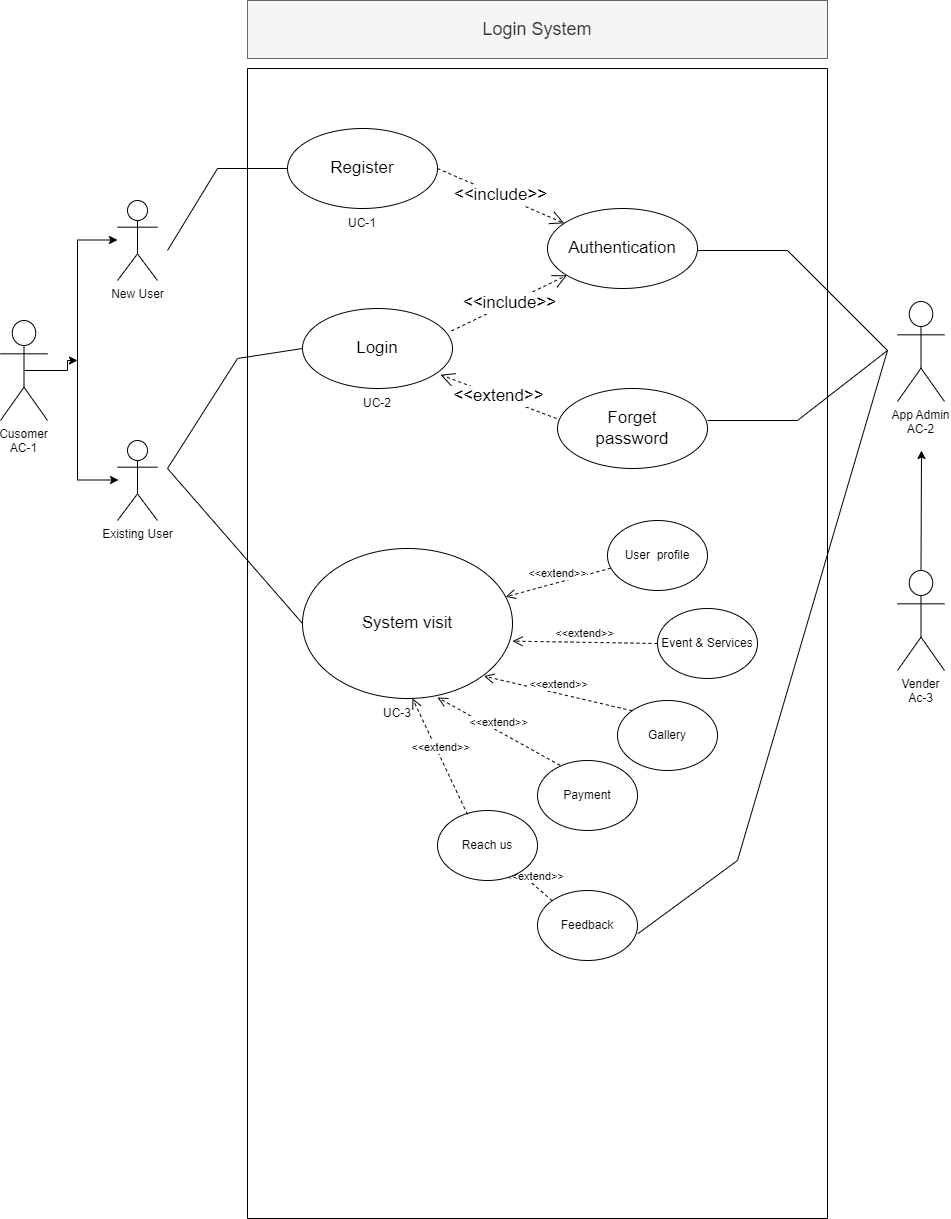

The diagram above was exported from draw.io. Its source (the exported page's mxGraphModel, read from the mxfile embedded in the PNG):
<mxGraphModel dx="1050" dy="1672" grid="1" gridSize="10" guides="1" tooltips="1" connect="1" arrows="1" fold="1" page="1" pageScale="1" pageWidth="850" pageHeight="1100" math="0" shadow="0">
  <root>
    <mxCell id="0" />
    <mxCell id="1" parent="0" />
    <mxCell id="NtRGN47YQRYzibgpyGAU-9" style="edgeStyle=orthogonalEdgeStyle;rounded=0;orthogonalLoop=1;jettySize=auto;html=1;exitX=0.5;exitY=0.5;exitDx=0;exitDy=0;exitPerimeter=0;" parent="1" source="NtRGN47YQRYzibgpyGAU-1" edge="1">
      <mxGeometry relative="1" as="geometry">
        <mxPoint x="80" y="280" as="targetPoint" />
      </mxGeometry>
    </mxCell>
    <mxCell id="NtRGN47YQRYzibgpyGAU-1" value="Cusomer&#10;AC-1&#10;" style="shape=umlActor;verticalLabelPosition=bottom;verticalAlign=top;outlineConnect=0;" parent="1" vertex="1">
      <mxGeometry x="3" y="240" width="47" height="100" as="geometry" />
    </mxCell>
    <mxCell id="NtRGN47YQRYzibgpyGAU-2" value="New User" style="shape=umlActor;verticalLabelPosition=bottom;verticalAlign=top;html=1;outlineConnect=0;" parent="1" vertex="1">
      <mxGeometry x="120" y="120" width="40" height="80" as="geometry" />
    </mxCell>
    <mxCell id="NtRGN47YQRYzibgpyGAU-3" value="Existing User" style="shape=umlActor;verticalLabelPosition=bottom;verticalAlign=top;html=1;outlineConnect=0;" parent="1" vertex="1">
      <mxGeometry x="120" y="360" width="40" height="80" as="geometry" />
    </mxCell>
    <mxCell id="NtRGN47YQRYzibgpyGAU-6" value="" style="endArrow=none;html=1;rounded=0;" parent="1" edge="1">
      <mxGeometry width="50" height="50" relative="1" as="geometry">
        <mxPoint x="80" y="400" as="sourcePoint" />
        <mxPoint x="80" y="160" as="targetPoint" />
      </mxGeometry>
    </mxCell>
    <mxCell id="NtRGN47YQRYzibgpyGAU-10" value="" style="endArrow=classic;html=1;rounded=0;" parent="1" edge="1">
      <mxGeometry width="50" height="50" relative="1" as="geometry">
        <mxPoint x="80" y="159.5" as="sourcePoint" />
        <mxPoint x="120" y="159.5" as="targetPoint" />
      </mxGeometry>
    </mxCell>
    <mxCell id="NtRGN47YQRYzibgpyGAU-13" value="" style="endArrow=classic;html=1;rounded=0;" parent="1" edge="1">
      <mxGeometry width="50" height="50" relative="1" as="geometry">
        <mxPoint x="81" y="399.5" as="sourcePoint" />
        <mxPoint x="121" y="399.5" as="targetPoint" />
      </mxGeometry>
    </mxCell>
    <mxCell id="NtRGN47YQRYzibgpyGAU-15" value="" style="swimlane;whiteSpace=wrap;html=1;align=center;startSize=0;" parent="1" vertex="1">
      <mxGeometry x="250" y="-12" width="580" height="1150" as="geometry" />
    </mxCell>
    <mxCell id="NtRGN47YQRYzibgpyGAU-16" value="Register" style="ellipse;whiteSpace=wrap;html=1;fontSize=17;" parent="NtRGN47YQRYzibgpyGAU-15" vertex="1">
      <mxGeometry x="40" y="60" width="150" height="80" as="geometry" />
    </mxCell>
    <mxCell id="NtRGN47YQRYzibgpyGAU-17" value="Login" style="ellipse;whiteSpace=wrap;html=1;fontSize=17;" parent="NtRGN47YQRYzibgpyGAU-15" vertex="1">
      <mxGeometry x="55" y="240" width="150" height="80" as="geometry" />
    </mxCell>
    <mxCell id="NtRGN47YQRYzibgpyGAU-18" value="Authentication" style="ellipse;whiteSpace=wrap;html=1;fontSize=17;" parent="NtRGN47YQRYzibgpyGAU-15" vertex="1">
      <mxGeometry x="300" y="140" width="150" height="80" as="geometry" />
    </mxCell>
    <mxCell id="NtRGN47YQRYzibgpyGAU-22" value="Forget&lt;br&gt;password" style="ellipse;whiteSpace=wrap;html=1;fontSize=17;" parent="NtRGN47YQRYzibgpyGAU-15" vertex="1">
      <mxGeometry x="310" y="320" width="150" height="80" as="geometry" />
    </mxCell>
    <mxCell id="NtRGN47YQRYzibgpyGAU-23" value="&amp;lt;&amp;lt;include&amp;gt;&amp;gt;" style="endArrow=open;endSize=12;dashed=1;html=1;rounded=0;fontSize=17;exitX=0.994;exitY=0.28;exitDx=0;exitDy=0;exitPerimeter=0;" parent="NtRGN47YQRYzibgpyGAU-15" source="NtRGN47YQRYzibgpyGAU-17" target="NtRGN47YQRYzibgpyGAU-18" edge="1">
      <mxGeometry width="160" relative="1" as="geometry">
        <mxPoint x="190" y="270" as="sourcePoint" />
        <mxPoint x="350" y="270" as="targetPoint" />
      </mxGeometry>
    </mxCell>
    <mxCell id="NtRGN47YQRYzibgpyGAU-24" value="&amp;lt;&amp;lt;include&amp;gt;&amp;gt;" style="endArrow=open;endSize=12;dashed=1;html=1;rounded=0;fontSize=17;exitX=1;exitY=0.5;exitDx=0;exitDy=0;" parent="NtRGN47YQRYzibgpyGAU-15" source="NtRGN47YQRYzibgpyGAU-16" target="NtRGN47YQRYzibgpyGAU-18" edge="1">
      <mxGeometry width="160" relative="1" as="geometry">
        <mxPoint x="200" y="90" as="sourcePoint" />
        <mxPoint x="305.22989690721886" y="40.00412371133922" as="targetPoint" />
      </mxGeometry>
    </mxCell>
    <mxCell id="NtRGN47YQRYzibgpyGAU-25" value="&amp;lt;&amp;lt;extend&amp;gt;&amp;gt;" style="endArrow=open;endSize=12;dashed=1;html=1;rounded=0;fontSize=17;entryX=0.926;entryY=0.828;entryDx=0;entryDy=0;entryPerimeter=0;" parent="NtRGN47YQRYzibgpyGAU-15" edge="1">
      <mxGeometry width="160" relative="1" as="geometry">
        <mxPoint x="309" y="350" as="sourcePoint" />
        <mxPoint x="192.9000000000001" y="306.24" as="targetPoint" />
      </mxGeometry>
    </mxCell>
    <mxCell id="NtRGN47YQRYzibgpyGAU-31" value="" style="endArrow=none;html=1;rounded=0;fontSize=17;" parent="NtRGN47YQRYzibgpyGAU-15" edge="1">
      <mxGeometry width="50" height="50" relative="1" as="geometry">
        <mxPoint x="-80" y="182" as="sourcePoint" />
        <mxPoint x="40" y="100" as="targetPoint" />
        <Array as="points">
          <mxPoint x="-30" y="100" />
        </Array>
      </mxGeometry>
    </mxCell>
    <mxCell id="NtRGN47YQRYzibgpyGAU-42" value="" style="endArrow=none;html=1;rounded=0;fontSize=17;exitX=0;exitY=0.5;exitDx=0;exitDy=0;" parent="NtRGN47YQRYzibgpyGAU-15" source="NtRGN47YQRYzibgpyGAU-44" edge="1">
      <mxGeometry width="50" height="50" relative="1" as="geometry">
        <mxPoint x="60" y="550" as="sourcePoint" />
        <mxPoint x="55" y="280" as="targetPoint" />
        <Array as="points">
          <mxPoint x="-80" y="400" />
          <mxPoint x="-10" y="290" />
        </Array>
      </mxGeometry>
    </mxCell>
    <mxCell id="NtRGN47YQRYzibgpyGAU-44" value="System visit" style="ellipse;whiteSpace=wrap;html=1;fontSize=17;container=1;" parent="NtRGN47YQRYzibgpyGAU-15" vertex="1">
      <mxGeometry x="55" y="480" width="210" height="150" as="geometry" />
    </mxCell>
    <mxCell id="AkzXM_KAlC4blV6uqlfE-1" value="" style="endArrow=none;html=1;rounded=0;exitX=0;exitY=0.5;exitDx=0;exitDy=0;" parent="NtRGN47YQRYzibgpyGAU-15" edge="1">
      <mxGeometry width="50" height="50" relative="1" as="geometry">
        <mxPoint x="55.99999999999909" y="555" as="sourcePoint" />
        <mxPoint x="56" y="555" as="targetPoint" />
      </mxGeometry>
    </mxCell>
    <mxCell id="AkzXM_KAlC4blV6uqlfE-2" value="&amp;lt;&amp;lt;extend&amp;gt;&amp;gt;" style="html=1;verticalAlign=bottom;endArrow=open;dashed=1;endSize=8;rounded=0;" parent="NtRGN47YQRYzibgpyGAU-15" source="AkzXM_KAlC4blV6uqlfE-3" target="NtRGN47YQRYzibgpyGAU-44" edge="1">
      <mxGeometry relative="1" as="geometry">
        <mxPoint x="330" y="590" as="sourcePoint" />
        <mxPoint x="280" y="574.47" as="targetPoint" />
      </mxGeometry>
    </mxCell>
    <mxCell id="AkzXM_KAlC4blV6uqlfE-3" value="User&amp;nbsp; profile" style="ellipse;whiteSpace=wrap;html=1;" parent="NtRGN47YQRYzibgpyGAU-15" vertex="1">
      <mxGeometry x="360" y="452" width="100" height="70" as="geometry" />
    </mxCell>
    <mxCell id="AkzXM_KAlC4blV6uqlfE-4" value="Event &amp;amp; Services" style="ellipse;whiteSpace=wrap;html=1;" parent="NtRGN47YQRYzibgpyGAU-15" vertex="1">
      <mxGeometry x="410" y="540" width="100" height="70" as="geometry" />
    </mxCell>
    <mxCell id="AkzXM_KAlC4blV6uqlfE-5" value="Gallery" style="ellipse;whiteSpace=wrap;html=1;" parent="NtRGN47YQRYzibgpyGAU-15" vertex="1">
      <mxGeometry x="370" y="632" width="100" height="70" as="geometry" />
    </mxCell>
    <mxCell id="AkzXM_KAlC4blV6uqlfE-6" value="Payment" style="ellipse;whiteSpace=wrap;html=1;" parent="NtRGN47YQRYzibgpyGAU-15" vertex="1">
      <mxGeometry x="290" y="692" width="100" height="70" as="geometry" />
    </mxCell>
    <mxCell id="AkzXM_KAlC4blV6uqlfE-7" value="&amp;lt;&amp;lt;extend&amp;gt;&amp;gt;" style="html=1;verticalAlign=bottom;endArrow=open;dashed=1;endSize=8;rounded=0;exitX=0;exitY=0.5;exitDx=0;exitDy=0;" parent="NtRGN47YQRYzibgpyGAU-15" source="AkzXM_KAlC4blV6uqlfE-4" edge="1">
      <mxGeometry relative="1" as="geometry">
        <mxPoint x="344.20778953063154" y="551.9993807905968" as="sourcePoint" />
        <mxPoint x="264.99581210759106" y="572.6422550895892" as="targetPoint" />
      </mxGeometry>
    </mxCell>
    <mxCell id="AkzXM_KAlC4blV6uqlfE-8" value="&amp;lt;&amp;lt;extend&amp;gt;&amp;gt;" style="html=1;verticalAlign=bottom;endArrow=open;dashed=1;endSize=8;rounded=0;exitX=0;exitY=0;exitDx=0;exitDy=0;" parent="NtRGN47YQRYzibgpyGAU-15" source="AkzXM_KAlC4blV6uqlfE-5" edge="1">
      <mxGeometry relative="1" as="geometry">
        <mxPoint x="381.5" y="610" as="sourcePoint" />
        <mxPoint x="236.49581210759106" y="607.6422550895891" as="targetPoint" />
      </mxGeometry>
    </mxCell>
    <mxCell id="AkzXM_KAlC4blV6uqlfE-9" value="&amp;lt;&amp;lt;extend&amp;gt;&amp;gt;" style="html=1;verticalAlign=bottom;endArrow=open;dashed=1;endSize=8;rounded=0;exitX=0.226;exitY=0.069;exitDx=0;exitDy=0;exitPerimeter=0;" parent="NtRGN47YQRYzibgpyGAU-15" source="AkzXM_KAlC4blV6uqlfE-6" edge="1">
      <mxGeometry relative="1" as="geometry">
        <mxPoint x="378.1983515678189" y="673.5737362071922" as="sourcePoint" />
        <mxPoint x="189.99581210759106" y="629.0022550895891" as="targetPoint" />
      </mxGeometry>
    </mxCell>
    <mxCell id="AkzXM_KAlC4blV6uqlfE-12" value="Feedback" style="ellipse;whiteSpace=wrap;html=1;" parent="NtRGN47YQRYzibgpyGAU-15" vertex="1">
      <mxGeometry x="290" y="822" width="100" height="70" as="geometry" />
    </mxCell>
    <mxCell id="AkzXM_KAlC4blV6uqlfE-34" value="&amp;lt;&amp;lt;extend&amp;gt;&amp;gt;" style="html=1;verticalAlign=bottom;endArrow=open;dashed=1;endSize=8;rounded=0;exitX=0;exitY=0;exitDx=0;exitDy=0;" parent="NtRGN47YQRYzibgpyGAU-15" source="AkzXM_KAlC4blV6uqlfE-12" edge="1">
      <mxGeometry relative="1" as="geometry">
        <mxPoint x="441" y="774" as="sourcePoint" />
        <mxPoint x="270" y="802" as="targetPoint" />
      </mxGeometry>
    </mxCell>
    <mxCell id="AkzXM_KAlC4blV6uqlfE-36" value="" style="endArrow=none;html=1;rounded=0;" parent="NtRGN47YQRYzibgpyGAU-15" edge="1">
      <mxGeometry width="50" height="50" relative="1" as="geometry">
        <mxPoint x="450" y="182" as="sourcePoint" />
        <mxPoint x="460" y="352" as="targetPoint" />
        <Array as="points">
          <mxPoint x="540" y="182" />
          <mxPoint x="640" y="282" />
          <mxPoint x="550" y="352" />
        </Array>
      </mxGeometry>
    </mxCell>
    <mxCell id="3mFVdNJ5rnfeRZy5ifom-1" value="UC-1" style="text;html=1;strokeColor=none;fillColor=none;align=center;verticalAlign=middle;whiteSpace=wrap;rounded=0;" parent="NtRGN47YQRYzibgpyGAU-15" vertex="1">
      <mxGeometry x="85" y="140" width="60" height="30" as="geometry" />
    </mxCell>
    <mxCell id="3mFVdNJ5rnfeRZy5ifom-2" value="UC-2" style="text;html=1;strokeColor=none;fillColor=none;align=center;verticalAlign=middle;whiteSpace=wrap;rounded=0;" parent="NtRGN47YQRYzibgpyGAU-15" vertex="1">
      <mxGeometry x="100" y="320" width="60" height="30" as="geometry" />
    </mxCell>
    <mxCell id="3mFVdNJ5rnfeRZy5ifom-3" value="UC-3" style="text;html=1;strokeColor=none;fillColor=none;align=center;verticalAlign=middle;whiteSpace=wrap;rounded=0;" parent="NtRGN47YQRYzibgpyGAU-15" vertex="1">
      <mxGeometry x="120" y="630" width="60" height="30" as="geometry" />
    </mxCell>
    <mxCell id="a7oPb_jocYcKVOFaKhi7-1" value="Reach us" style="ellipse;whiteSpace=wrap;html=1;" vertex="1" parent="NtRGN47YQRYzibgpyGAU-15">
      <mxGeometry x="190" y="742" width="100" height="70" as="geometry" />
    </mxCell>
    <mxCell id="a7oPb_jocYcKVOFaKhi7-2" value="&amp;lt;&amp;lt;extend&amp;gt;&amp;gt;" style="html=1;verticalAlign=bottom;endArrow=open;dashed=1;endSize=8;rounded=0;exitX=0.3;exitY=0.057;exitDx=0;exitDy=0;entryX=0.75;entryY=0;entryDx=0;entryDy=0;exitPerimeter=0;" edge="1" parent="NtRGN47YQRYzibgpyGAU-15" source="a7oPb_jocYcKVOFaKhi7-1" target="3mFVdNJ5rnfeRZy5ifom-3">
      <mxGeometry relative="1" as="geometry">
        <mxPoint x="220" y="752" as="sourcePoint" />
        <mxPoint x="148" y="710" as="targetPoint" />
      </mxGeometry>
    </mxCell>
    <mxCell id="AkzXM_KAlC4blV6uqlfE-35" value="App Admin&#10;AC-2" style="shape=umlActor;verticalLabelPosition=bottom;verticalAlign=top;outlineConnect=0;" parent="1" vertex="1">
      <mxGeometry x="900" y="221" width="47" height="100" as="geometry" />
    </mxCell>
    <mxCell id="a7oPb_jocYcKVOFaKhi7-4" value="Vender&#10;Ac-3" style="shape=umlActor;verticalLabelPosition=bottom;verticalAlign=top;outlineConnect=0;" vertex="1" parent="1">
      <mxGeometry x="900" y="490" width="47" height="100" as="geometry" />
    </mxCell>
    <mxCell id="a7oPb_jocYcKVOFaKhi7-5" value="" style="endArrow=classic;html=1;rounded=0;exitX=0.5;exitY=0;exitDx=0;exitDy=0;exitPerimeter=0;" edge="1" parent="1">
      <mxGeometry width="50" height="50" relative="1" as="geometry">
        <mxPoint x="923.5" y="490" as="sourcePoint" />
        <mxPoint x="924" y="370" as="targetPoint" />
      </mxGeometry>
    </mxCell>
    <mxCell id="a7oPb_jocYcKVOFaKhi7-6" value="" style="endArrow=none;html=1;rounded=0;exitX=1.004;exitY=0.617;exitDx=0;exitDy=0;exitPerimeter=0;" edge="1" parent="1" source="AkzXM_KAlC4blV6uqlfE-12">
      <mxGeometry width="50" height="50" relative="1" as="geometry">
        <mxPoint x="890" y="710" as="sourcePoint" />
        <mxPoint x="890" y="270" as="targetPoint" />
        <Array as="points">
          <mxPoint x="740" y="780" />
        </Array>
      </mxGeometry>
    </mxCell>
    <mxCell id="-CfefFqt9uUu5KgeTBDS-3" value="Login System" style="text;html=1;strokeColor=#666666;fillColor=#f5f5f5;align=center;verticalAlign=middle;whiteSpace=wrap;rounded=0;fontSize=18;fontColor=#333333;" parent="1" vertex="1">
      <mxGeometry x="250" y="-80" width="580" height="58" as="geometry" />
    </mxCell>
  </root>
</mxGraphModel>